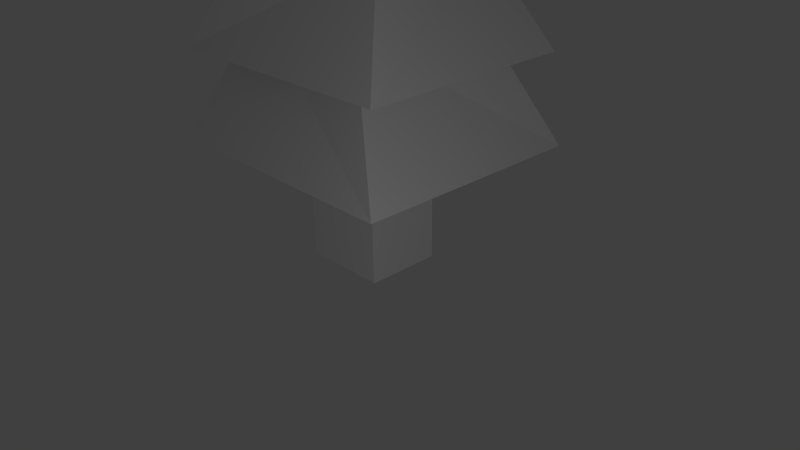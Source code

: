 # Source: tree_less2.blend  (saved by Blender 2.71.0; exported with 4.5.12 LTS)
import bpy
from mathutils import Matrix  # noqa: F401  (used for matrix-valued properties, if any)

bpy.ops.wm.read_factory_settings(use_empty=True)
scene = bpy.context.scene
scene.name = 'Scene'

# ---- collections
col_collection_1 = bpy.data.collections.new('Collection 1'); scene.collection.children.link(col_collection_1)

# ---- materials (node trees are filled in below, after node groups)
mat_material = bpy.data.materials.new('Material')
mat_material.alpha_threshold = 0.0
mat_material.use_transparent_shadow = False
mat_material.roughness = 0.5
mat_material.line_color = (0.0, 0.0, 0.0, 1.0)

# ---- material node trees

# ---- world
world_world = bpy.data.worlds.new('World'); scene.world = world_world
world_world.color = (0.05088, 0.05088, 0.05088)
world_world.use_sun_shadow = False
world_world.sun_shadow_jitter_overblur = 0.0
world_world.cycles.sampling_method = 'MANUAL'
world_world.cycles.sample_map_resolution = 256

# ---- cameras
cam_camera = bpy.data.cameras.new('Camera')
cam_camera.clip_end = 100.0
cam_camera.lens = 35.0
cam_camera.sensor_width = 32.0
cam_camera.sensor_height = 18.0
cam_camera.ortho_scale = 7.314
cam_camera.dof.focus_distance = 0.0
cam_camera.dof.aperture_fstop = 128.0

# ---- lights
light_lamp = bpy.data.lights.new('Lamp', 'POINT')
light_lamp.transmission_factor = 0.0
light_lamp.cutoff_distance = 30.0
light_lamp.energy = 100.0
light_lamp.shadow_buffer_clip_start = 1.001
light_lamp.shadow_soft_size = 0.1
light_lamp.shadow_maximum_resolution = 0.006
light_lamp.use_absolute_resolution = True
light_lamp.cycles.use_multiple_importance_sampling = False

# ---- meshes
me_cube = bpy.data.meshes.new('Cube')
me_cube.from_pydata([(0.5604, 0.4957, -1.0), (0.5604, -0.4957, -1.0), (-0.5604, -0.4957, -1.0), (-0.5604, 0.4957, -1.0), (0.5604, 0.4957, 1.0), (0.5604, -0.4957, 1.0), (-0.5604, -0.4957, 1.0), (-0.5604, 0.4957, 1.0), (1.686, 1.491, 0.5455), (1.686, -1.491, 0.5455), (-1.686, -1.491, 0.5455), (-1.686, 1.491, 0.5455), (1.018, 0.7531, 2.119), (0.8717, -0.9181, 2.119), (-1.018, -0.7531, 2.119), (-0.8717, 0.9181, 2.119), (1.578, 1.427, 1.674), (1.609, -1.392, 1.674), (-1.578, -1.427, 1.674), (-1.609, 1.392, 1.674), (1.007, -0.7343, 2.924), (-0.8429, -0.9008, 2.927), (0.8429, 0.9008, 2.927), (-1.007, 0.7343, 2.924), (-8.941e-08, -1.49e-07, 4.513)], [], [(1, 2, 3), (7, 11, 8), (4, 5, 1), (5, 6, 2), (6, 7, 3), (0, 3, 7), (9, 13, 14), (5, 4, 8), (6, 10, 11), (5, 9, 10), (15, 14, 18), (11, 15, 12), (8, 12, 13), (10, 14, 15), (16, 19, 23), (14, 13, 17), (12, 15, 19), (13, 12, 16), (17, 16, 22), (19, 18, 21), (18, 17, 20), (20, 22, 24), (23, 21, 24), (21, 20, 24), (22, 23, 24), (0, 1, 3), (4, 7, 8), (0, 4, 1), (1, 5, 2), (2, 6, 3), (4, 0, 7), (10, 9, 14), (9, 5, 8), (7, 6, 11), (6, 5, 10), (19, 15, 18), (8, 11, 12), (9, 8, 13), (11, 10, 15), (22, 16, 23), (18, 14, 17), (16, 12, 19), (17, 13, 16), (20, 17, 22), (23, 19, 21), (21, 18, 20)])
_uv = me_cube.uv_layers.new(name='UVMap')
_uv.uv.foreach_set('vector', [0.3325, 0.6653, 0.3325, 0.7387, 0.289, 0.7387, 0.3387, 0.5309, 0.355, 0.5125, 0.355, 0.5658, 0.6288, 0.364, 0.5148, 0.364, 0.5148, 0.02063, 0.5148, 0.364, 0.3859, 0.364, 0.3859, 0.02063, 0.8717, 0.364, 0.7577, 0.364, 0.7577, 0.02063, 0.6288, 0.02063, 0.7577, 0.02063, 0.7577, 0.364, 0.199, 0.6357, 0.1752, 0.6546, 0.1592, 0.6583, 0.3235, 0.5473, 0.3384, 0.5477, 0.355, 0.5658, 0.3238, 0.5305, 0.3072, 0.5124, 0.355, 0.5125, 0.3235, 0.5473, 0.3072, 0.5657, 0.3072, 0.5124, 0.2692, 0.5502, 0.2922, 0.5546, 0.3071, 0.5663, 0.1395, 0.6915, 0.1634, 0.6726, 0.1794, 0.6689, 0.1991, 0.6915, 0.1794, 0.6689, 0.1752, 0.6546, 0.1394, 0.6357, 0.1592, 0.6583, 0.1634, 0.6726, 0.1908, 0.7382, 0.1402, 0.7382, 0.1573, 0.7196, 0.2922, 0.5546, 0.2963, 0.5286, 0.3071, 0.5131, 0.2733, 0.5242, 0.2692, 0.5502, 0.2584, 0.5657, 0.2963, 0.5286, 0.2733, 0.5242, 0.2584, 0.5124, 0.1899, 0.6916, 0.1908, 0.7382, 0.1708, 0.7224, 0.1402, 0.7382, 0.1394, 0.6916, 0.1594, 0.7074, 0.1394, 0.6916, 0.1899, 0.6916, 0.1729, 0.7102, 0.2427, 0.6357, 0.2427, 0.6757, 0.2209, 0.6557, 0.1992, 0.6757, 0.1992, 0.6357, 0.2209, 0.6557, 0.1992, 0.6357, 0.2427, 0.6357, 0.2209, 0.6557, 0.2427, 0.6757, 0.1992, 0.6757, 0.2209, 0.6557, 0.289, 0.6653, 0.3325, 0.6653, 0.289, 0.7387, 0.3384, 0.5477, 0.3387, 0.5309, 0.355, 0.5658, 0.6288, 0.02063, 0.6288, 0.364, 0.5148, 0.02063, 0.5148, 0.02063, 0.5148, 0.364, 0.3859, 0.02063, 0.8717, 0.02063, 0.8717, 0.364, 0.7577, 0.02063, 0.6288, 0.364, 0.6288, 0.02063, 0.7577, 0.364, 0.1394, 0.6357, 0.199, 0.6357, 0.1592, 0.6583, 0.3072, 0.5657, 0.3235, 0.5473, 0.355, 0.5658, 0.3387, 0.5309, 0.3238, 0.5305, 0.355, 0.5125, 0.3238, 0.5305, 0.3235, 0.5473, 0.3072, 0.5124, 0.2584, 0.5657, 0.2692, 0.5502, 0.3071, 0.5663, 0.1991, 0.6915, 0.1395, 0.6915, 0.1794, 0.6689, 0.199, 0.6357, 0.1991, 0.6915, 0.1752, 0.6546, 0.1395, 0.6915, 0.1394, 0.6357, 0.1634, 0.6726, 0.1708, 0.7224, 0.1908, 0.7382, 0.1573, 0.7196, 0.3071, 0.5663, 0.2922, 0.5546, 0.3071, 0.5131, 0.2584, 0.5124, 0.2733, 0.5242, 0.2584, 0.5657, 0.3071, 0.5131, 0.2963, 0.5286, 0.2584, 0.5124, 0.1729, 0.7102, 0.1899, 0.6916, 0.1708, 0.7224, 0.1573, 0.7196, 0.1402, 0.7382, 0.1594, 0.7074, 0.1594, 0.7074, 0.1394, 0.6916, 0.1729, 0.7102])
me_cube.materials.append(mat_material)
me_cube.use_remesh_preserve_volume = False
me_cube.use_remesh_preserve_attributes = False
me_cube.use_mirror_vertex_groups = False
me_cube.update()

# ---- objects
ob_cube = bpy.data.objects.new('Cube', me_cube)
ob_lamp = bpy.data.objects.new('Lamp', light_lamp)
ob_camera = bpy.data.objects.new('Camera', cam_camera)

# ---- transforms, parenting, visibility, modifiers, constraints
ob_cube.location = (0.0, 0.0, 0.998)
ob_cube.lock_rotations_4d = False
ob_cube.empty_display_type = 'ARROWS'
ob_cube.lineart.crease_threshold = 0.0
ob_lamp.location = (6.065, -3.892, 2.46)
ob_lamp.rotation_euler = (0.6503, 0.05522, 1.866)
ob_lamp.lock_rotations_4d = False
ob_lamp.empty_display_type = 'ARROWS'
ob_lamp.color = (0.0, 0.0, 0.0, 0.0)
ob_lamp.lineart.crease_threshold = 0.0
ob_camera.location = (7.481, -6.508, 5.344)
ob_camera.rotation_euler = (1.109, 0.01082, 0.8149)
ob_camera.lock_rotations_4d = False
ob_camera.empty_display_type = 'ARROWS'
ob_camera.color = (0.0, 0.0, 0.0, 0.0)
ob_camera.display_type = 'WIRE'
ob_camera.lineart.crease_threshold = 0.0

# ---- collection membership
col_collection_1.objects.link(ob_cube)
col_collection_1.objects.link(ob_lamp)
col_collection_1.objects.link(ob_camera)

# ---- scene / render settings (as saved in the file)
scene.camera = ob_camera
scene.frame_start = 1; scene.frame_end = 250; scene.frame_set(1)
scene.render.engine = 'BLENDER_EEVEE_NEXT'
scene.render.resolution_percentage = 50
scene.render.dither_intensity = 0.0
scene.cycles.use_denoising = False
scene.cycles.samples = 10
scene.cycles.sampling_pattern = 'TABULATED_SOBOL'
scene.cycles.light_sampling_threshold = 0.0
scene.cycles.use_adaptive_sampling = False
scene.cycles.use_light_tree = False
scene.cycles.blur_glossy = 0.0
scene.cycles.volume_bounces = 1
scene.cycles.pixel_filter_type = 'GAUSSIAN'
scene.cycles.sample_clamp_indirect = 0.0
scene.view_settings.view_transform = 'Standard'
bpy.context.view_layer.update()
